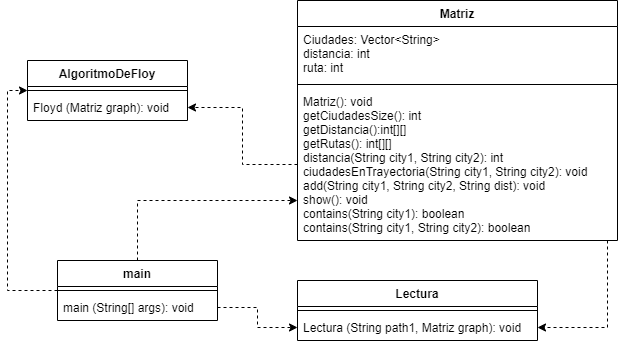

The diagram above was exported from draw.io. Its source (the exported page's mxGraphModel, read from the mxfile embedded in the PNG):
<mxGraphModel dx="1038" dy="548" grid="1" gridSize="10" guides="1" tooltips="1" connect="1" arrows="1" fold="1" page="1" pageScale="1" pageWidth="827" pageHeight="1169" math="0" shadow="0">
  <root>
    <mxCell id="0" />
    <mxCell id="1" parent="0" />
    <mxCell id="UczLxbGDjSptTmde2umj-18" style="edgeStyle=orthogonalEdgeStyle;rounded=0;orthogonalLoop=1;jettySize=auto;html=1;dashed=1;" edge="1" parent="1" source="UczLxbGDjSptTmde2umj-1" target="UczLxbGDjSptTmde2umj-8">
      <mxGeometry relative="1" as="geometry">
        <Array as="points">
          <mxPoint x="200" y="270" />
        </Array>
      </mxGeometry>
    </mxCell>
    <mxCell id="UczLxbGDjSptTmde2umj-24" style="edgeStyle=orthogonalEdgeStyle;rounded=0;orthogonalLoop=1;jettySize=auto;html=1;dashed=1;entryX=0;entryY=0.5;entryDx=0;entryDy=0;" edge="1" parent="1" source="UczLxbGDjSptTmde2umj-1" target="UczLxbGDjSptTmde2umj-9">
      <mxGeometry relative="1" as="geometry">
        <mxPoint x="20" y="210" as="targetPoint" />
        <Array as="points">
          <mxPoint x="70" y="360" />
          <mxPoint x="70" y="160" />
        </Array>
      </mxGeometry>
    </mxCell>
    <mxCell id="UczLxbGDjSptTmde2umj-1" value="main" style="swimlane;fontStyle=1;align=center;verticalAlign=top;childLayout=stackLayout;horizontal=1;startSize=26;horizontalStack=0;resizeParent=1;resizeParentMax=0;resizeLast=0;collapsible=1;marginBottom=0;" vertex="1" parent="1">
      <mxGeometry x="120" y="330" width="160" height="60" as="geometry" />
    </mxCell>
    <mxCell id="UczLxbGDjSptTmde2umj-3" value="" style="line;strokeWidth=1;fillColor=none;align=left;verticalAlign=middle;spacingTop=-1;spacingLeft=3;spacingRight=3;rotatable=0;labelPosition=right;points=[];portConstraint=eastwest;" vertex="1" parent="UczLxbGDjSptTmde2umj-1">
      <mxGeometry y="26" width="160" height="8" as="geometry" />
    </mxCell>
    <mxCell id="UczLxbGDjSptTmde2umj-4" value="main (String[] args): void" style="text;strokeColor=none;fillColor=none;align=left;verticalAlign=top;spacingLeft=4;spacingRight=4;overflow=hidden;rotatable=0;points=[[0,0.5],[1,0.5]];portConstraint=eastwest;" vertex="1" parent="UczLxbGDjSptTmde2umj-1">
      <mxGeometry y="34" width="160" height="26" as="geometry" />
    </mxCell>
    <mxCell id="UczLxbGDjSptTmde2umj-5" value="Matriz" style="swimlane;fontStyle=1;align=center;verticalAlign=top;childLayout=stackLayout;horizontal=1;startSize=26;horizontalStack=0;resizeParent=1;resizeParentMax=0;resizeLast=0;collapsible=1;marginBottom=0;" vertex="1" parent="1">
      <mxGeometry x="360" y="70" width="320" height="240" as="geometry" />
    </mxCell>
    <mxCell id="UczLxbGDjSptTmde2umj-6" value="Ciudades: Vector&lt;String&gt;&#10;distancia: int&#10;ruta: int " style="text;strokeColor=none;fillColor=none;align=left;verticalAlign=top;spacingLeft=4;spacingRight=4;overflow=hidden;rotatable=0;points=[[0,0.5],[1,0.5]];portConstraint=eastwest;" vertex="1" parent="UczLxbGDjSptTmde2umj-5">
      <mxGeometry y="26" width="320" height="54" as="geometry" />
    </mxCell>
    <mxCell id="UczLxbGDjSptTmde2umj-7" value="" style="line;strokeWidth=1;fillColor=none;align=left;verticalAlign=middle;spacingTop=-1;spacingLeft=3;spacingRight=3;rotatable=0;labelPosition=right;points=[];portConstraint=eastwest;" vertex="1" parent="UczLxbGDjSptTmde2umj-5">
      <mxGeometry y="80" width="320" height="8" as="geometry" />
    </mxCell>
    <mxCell id="UczLxbGDjSptTmde2umj-8" value="Matriz(): void&#10;getCiudadesSize(): int&#10;getDistancia():int[][]&#10;getRutas(): int[][]&#10;distancia(String city1, String city2): int&#10;ciudadesEnTrayectoria(String city1, String city2): void&#10;add(String city1, String city2, String dist): void&#10;show(): void&#10;contains(String city1): boolean&#10;contains(String city1, String city2): boolean" style="text;strokeColor=none;fillColor=none;align=left;verticalAlign=top;spacingLeft=4;spacingRight=4;overflow=hidden;rotatable=0;points=[[0,0.5],[1,0.5]];portConstraint=eastwest;" vertex="1" parent="UczLxbGDjSptTmde2umj-5">
      <mxGeometry y="88" width="320" height="152" as="geometry" />
    </mxCell>
    <mxCell id="UczLxbGDjSptTmde2umj-9" value="AlgoritmoDeFloy" style="swimlane;fontStyle=1;align=center;verticalAlign=top;childLayout=stackLayout;horizontal=1;startSize=26;horizontalStack=0;resizeParent=1;resizeParentMax=0;resizeLast=0;collapsible=1;marginBottom=0;" vertex="1" parent="1">
      <mxGeometry x="90" y="130" width="160" height="60" as="geometry" />
    </mxCell>
    <mxCell id="UczLxbGDjSptTmde2umj-11" value="" style="line;strokeWidth=1;fillColor=none;align=left;verticalAlign=middle;spacingTop=-1;spacingLeft=3;spacingRight=3;rotatable=0;labelPosition=right;points=[];portConstraint=eastwest;" vertex="1" parent="UczLxbGDjSptTmde2umj-9">
      <mxGeometry y="26" width="160" height="8" as="geometry" />
    </mxCell>
    <mxCell id="UczLxbGDjSptTmde2umj-12" value="Floyd (Matriz graph): void" style="text;strokeColor=none;fillColor=none;align=left;verticalAlign=top;spacingLeft=4;spacingRight=4;overflow=hidden;rotatable=0;points=[[0,0.5],[1,0.5]];portConstraint=eastwest;" vertex="1" parent="UczLxbGDjSptTmde2umj-9">
      <mxGeometry y="34" width="160" height="26" as="geometry" />
    </mxCell>
    <mxCell id="UczLxbGDjSptTmde2umj-13" value="Lectura" style="swimlane;fontStyle=1;align=center;verticalAlign=top;childLayout=stackLayout;horizontal=1;startSize=26;horizontalStack=0;resizeParent=1;resizeParentMax=0;resizeLast=0;collapsible=1;marginBottom=0;" vertex="1" parent="1">
      <mxGeometry x="360" y="350" width="240" height="60" as="geometry" />
    </mxCell>
    <mxCell id="UczLxbGDjSptTmde2umj-15" value="" style="line;strokeWidth=1;fillColor=none;align=left;verticalAlign=middle;spacingTop=-1;spacingLeft=3;spacingRight=3;rotatable=0;labelPosition=right;points=[];portConstraint=eastwest;" vertex="1" parent="UczLxbGDjSptTmde2umj-13">
      <mxGeometry y="26" width="240" height="8" as="geometry" />
    </mxCell>
    <mxCell id="UczLxbGDjSptTmde2umj-16" value="Lectura (String path1, Matriz graph): void&#10;" style="text;strokeColor=none;fillColor=none;align=left;verticalAlign=top;spacingLeft=4;spacingRight=4;overflow=hidden;rotatable=0;points=[[0,0.5],[1,0.5]];portConstraint=eastwest;" vertex="1" parent="UczLxbGDjSptTmde2umj-13">
      <mxGeometry y="34" width="240" height="26" as="geometry" />
    </mxCell>
    <mxCell id="UczLxbGDjSptTmde2umj-19" style="edgeStyle=orthogonalEdgeStyle;rounded=0;orthogonalLoop=1;jettySize=auto;html=1;dashed=1;" edge="1" parent="1" source="UczLxbGDjSptTmde2umj-8" target="UczLxbGDjSptTmde2umj-16">
      <mxGeometry relative="1" as="geometry">
        <Array as="points">
          <mxPoint x="670" y="234" />
          <mxPoint x="670" y="397" />
        </Array>
      </mxGeometry>
    </mxCell>
    <mxCell id="UczLxbGDjSptTmde2umj-20" style="edgeStyle=orthogonalEdgeStyle;rounded=0;orthogonalLoop=1;jettySize=auto;html=1;dashed=1;" edge="1" parent="1" source="UczLxbGDjSptTmde2umj-4" target="UczLxbGDjSptTmde2umj-16">
      <mxGeometry relative="1" as="geometry" />
    </mxCell>
    <mxCell id="UczLxbGDjSptTmde2umj-25" style="edgeStyle=orthogonalEdgeStyle;rounded=0;orthogonalLoop=1;jettySize=auto;html=1;entryX=1;entryY=0.5;entryDx=0;entryDy=0;dashed=1;" edge="1" parent="1" source="UczLxbGDjSptTmde2umj-8" target="UczLxbGDjSptTmde2umj-12">
      <mxGeometry relative="1" as="geometry" />
    </mxCell>
  </root>
</mxGraphModel>